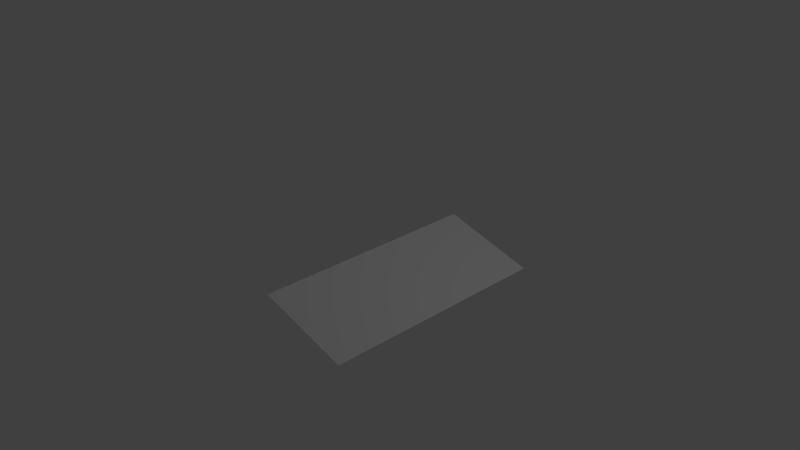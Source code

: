 # Source: ramp15.blend  (saved by Blender 2.83.19; exported with 4.5.12 LTS)
import bpy
from mathutils import Matrix  # noqa: F401  (used for matrix-valued properties, if any)

bpy.ops.wm.read_factory_settings(use_empty=True)
scene = bpy.context.scene
scene.name = 'Scene'

# ---- collections
col_collection_1 = bpy.data.collections.new('Collection 1'); scene.collection.children.link(col_collection_1)

# ---- materials (node trees are filled in below, after node groups)
mat_material_001 = bpy.data.materials.new('Material.001')
mat_material_001.alpha_threshold = 0.0
mat_material_001.use_transparent_shadow = False
mat_material_001.roughness = 0.5
mat_material_001.specular_intensity = 0.0

# ---- material node trees

# ---- world
world_world = bpy.data.worlds.new('World'); scene.world = world_world
world_world.color = (0.05088, 0.05088, 0.05088)
world_world.use_sun_shadow = False
world_world.sun_shadow_jitter_overblur = 0.0
world_world.cycles.sampling_method = 'MANUAL'

# ---- cameras
cam_camera = bpy.data.cameras.new('Camera')
cam_camera.clip_end = 100.0
cam_camera.lens = 35.0
cam_camera.sensor_width = 32.0
cam_camera.sensor_height = 18.0
cam_camera.ortho_scale = 7.314
cam_camera.dof.focus_distance = 0.0
cam_camera.dof.aperture_fstop = 128.0

# ---- lights
light_lamp = bpy.data.lights.new('Lamp', 'POINT')
light_lamp.transmission_factor = 0.0
light_lamp.cutoff_distance = 30.0
light_lamp.energy = 100.0
light_lamp.shadow_buffer_clip_start = 1.001
light_lamp.shadow_soft_size = 0.1
light_lamp.shadow_maximum_resolution = 0.006
light_lamp.use_absolute_resolution = True

# ---- meshes
me_plane = bpy.data.meshes.new('Plane')
me_plane.from_pydata([(-0.63, -0.63, 0.0), (0.63, -0.63, 0.0), (-0.63, 0.63, 0.0), (0.63, 0.63, 0.0)], [], [(0, 1, 3, 2)])
_ca = me_plane.color_attributes.new('Col', 'BYTE_COLOR', 'CORNER')
_ca.data.foreach_set('color', [1.0, 1.0, 1.0, 1.0, 1.0, 1.0, 1.0, 1.0, 1.0, 1.0, 1.0, 1.0, 1.0, 1.0, 1.0, 1.0])
me_plane.materials.append(mat_material_001)
me_plane.use_remesh_preserve_volume = False
me_plane.use_remesh_preserve_attributes = False
me_plane.use_mirror_vertex_groups = False
me_plane.update()

# ---- objects
ob_plane = bpy.data.objects.new('Plane', me_plane)
ob_lamp = bpy.data.objects.new('Lamp', light_lamp)
ob_camera = bpy.data.objects.new('Camera', cam_camera)

# ---- transforms, parenting, visibility, modifiers, constraints
ob_plane.location = (1.0, -0.3487, 0.1617)
ob_plane.rotation_euler = (0.0, 0.2618, 0.0)
ob_plane.scale = (1.0, 2.381, 1.0)
ob_plane.lineart.crease_threshold = 0.0
ob_lamp.location = (4.076, 1.005, 5.904)
ob_lamp.rotation_euler = (0.6503, 0.05522, 1.866)
ob_lamp.lock_rotations_4d = False
ob_lamp.empty_display_type = 'ARROWS'
ob_lamp.color = (0.0, 0.0, 0.0, 0.0)
ob_lamp.lineart.crease_threshold = 0.0
ob_camera.location = (7.481, -6.508, 5.344)
ob_camera.rotation_euler = (1.109, 0.0, 0.8149)
ob_camera.lock_rotations_4d = False
ob_camera.empty_display_type = 'ARROWS'
ob_camera.color = (0.0, 0.0, 0.0, 0.0)
ob_camera.display_type = 'WIRE'
ob_camera.lineart.crease_threshold = 0.0

# ---- collection membership
col_collection_1.objects.link(ob_plane)
col_collection_1.objects.link(ob_lamp)
col_collection_1.objects.link(ob_camera)

# ---- scene / render settings (as saved in the file)
scene.camera = ob_camera
scene.frame_start = 1; scene.frame_end = 250; scene.frame_set(1)
scene.render.engine = 'BLENDER_EEVEE_NEXT'
scene.render.resolution_percentage = 50
scene.render.dither_intensity = 0.0
scene.cycles.use_denoising = False
scene.cycles.samples = 128
scene.cycles.sampling_pattern = 'TABULATED_SOBOL'
scene.cycles.use_adaptive_sampling = False
scene.cycles.use_light_tree = False
scene.cycles.blur_glossy = 0.0
scene.cycles.sample_clamp_indirect = 0.0
scene.view_settings.view_transform = 'Standard'
bpy.context.view_layer.update()

